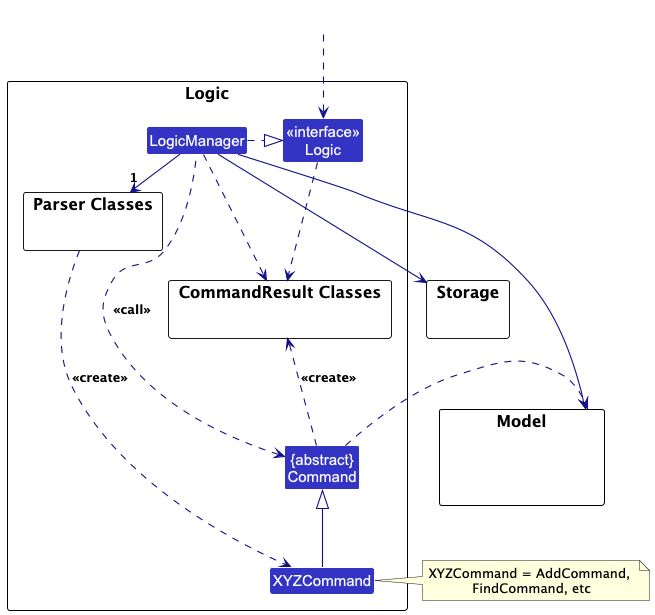

The diagram above was rendered by PlantUML. Its source (embedded in the PNG):
@startuml
!include style.puml
skinparam arrowThickness 1.1
skinparam arrowColor LOGIC_COLOR_T4
skinparam classBackgroundColor LOGIC_COLOR

package Logic as LogicPackage {

package "Parser Classes" as ParserClasses{
}
Class XYZCommand
package "CommandResult Classes" as CommandResultClasses{
}

Class "{abstract}\nCommand" as Command


Class "<<interface>>\nLogic" as Logic
Class LogicManager
}

package Model {
Class HiddenModel #FFFFFF
}

package Storage {
}

Class HiddenOutside #FFFFFF
HiddenOutside ..> Logic

LogicManager .right.|> Logic
LogicManager -right->"1" ParserClasses
ParserClasses ..> XYZCommand : <<create>>

XYZCommand -up-|> Command
LogicManager .left.> Command : <<call>>

LogicManager --> Model
LogicManager --> Storage
Storage --[hidden] Model
Command .[hidden]up.> Storage
Command .right.> Model
note right of XYZCommand: XYZCommand = AddCommand, \nFindCommand, etc

Logic ..> CommandResultClasses
LogicManager .down.> CommandResultClasses
Command .up.> CommandResultClasses : <<create>>
@enduml